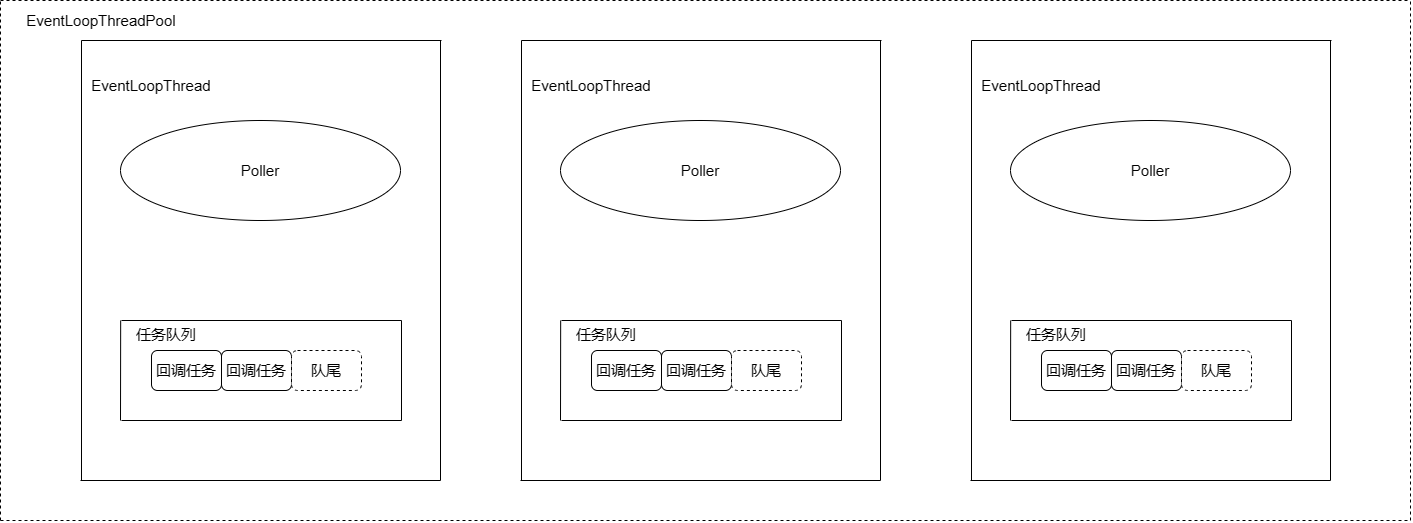

The diagram above was exported from draw.io. Its source (the exported page's mxGraphModel, read from the mxfile embedded in the PNG):
<mxGraphModel dx="2503" dy="1103" grid="1" gridSize="10" guides="1" tooltips="1" connect="1" arrows="1" fold="1" page="1" pageScale="1" pageWidth="827" pageHeight="1169" math="0" shadow="0">
  <root>
    <mxCell id="0" />
    <mxCell id="1" parent="0" />
    <mxCell id="S5Xp5w9fCEwy-76UTDA_-9" value="&lt;font style=&quot;font-size: 15px;&quot;&gt;回调任务&lt;/font&gt;" style="rounded=1;whiteSpace=wrap;html=1;" parent="1" vertex="1">
      <mxGeometry x="111" y="1110" width="70" height="40" as="geometry" />
    </mxCell>
    <mxCell id="S5Xp5w9fCEwy-76UTDA_-10" value="&lt;font style=&quot;font-size: 15px;&quot;&gt;回调任务&lt;/font&gt;" style="rounded=1;whiteSpace=wrap;html=1;" parent="1" vertex="1">
      <mxGeometry x="181" y="1110" width="70" height="40" as="geometry" />
    </mxCell>
    <mxCell id="S5Xp5w9fCEwy-76UTDA_-35" value="&lt;p style=&quot;line-height: 120%;&quot;&gt;&lt;font style=&quot;font-size: 15px;&quot;&gt;任务队列&lt;/font&gt;&lt;/p&gt;" style="text;html=1;strokeColor=none;fillColor=none;align=center;verticalAlign=middle;whiteSpace=wrap;rounded=0;" parent="1" vertex="1">
      <mxGeometry x="81" y="1080" width="90" height="30" as="geometry" />
    </mxCell>
    <mxCell id="8ceh7xDaE8lbrNcBBX1y-8" value="" style="endArrow=none;html=1;rounded=0;" parent="1" edge="1">
      <mxGeometry width="50" height="50" relative="1" as="geometry">
        <mxPoint x="361" y="1180" as="sourcePoint" />
        <mxPoint x="361" y="1080" as="targetPoint" />
      </mxGeometry>
    </mxCell>
    <mxCell id="8ceh7xDaE8lbrNcBBX1y-9" value="" style="endArrow=none;html=1;rounded=0;" parent="1" edge="1">
      <mxGeometry width="50" height="50" relative="1" as="geometry">
        <mxPoint x="80" y="1180" as="sourcePoint" />
        <mxPoint x="80.16999999999999" y="1080" as="targetPoint" />
      </mxGeometry>
    </mxCell>
    <mxCell id="8ceh7xDaE8lbrNcBBX1y-10" value="" style="endArrow=none;html=1;rounded=0;" parent="1" edge="1">
      <mxGeometry width="50" height="50" relative="1" as="geometry">
        <mxPoint x="361" y="1080" as="sourcePoint" />
        <mxPoint x="81" y="1080" as="targetPoint" />
      </mxGeometry>
    </mxCell>
    <mxCell id="8ceh7xDaE8lbrNcBBX1y-11" value="" style="endArrow=none;html=1;rounded=0;" parent="1" edge="1">
      <mxGeometry width="50" height="50" relative="1" as="geometry">
        <mxPoint x="361" y="1180" as="sourcePoint" />
        <mxPoint x="81" y="1180" as="targetPoint" />
      </mxGeometry>
    </mxCell>
    <mxCell id="-pUi7ObUs4_PQuatw68J-1" value="" style="endArrow=none;html=1;rounded=0;" edge="1" parent="1">
      <mxGeometry width="50" height="50" relative="1" as="geometry">
        <mxPoint x="41" y="1240" as="sourcePoint" />
        <mxPoint x="41" y="800" as="targetPoint" />
      </mxGeometry>
    </mxCell>
    <mxCell id="-pUi7ObUs4_PQuatw68J-11" value="&lt;font style=&quot;font-size: 15px;&quot;&gt;队尾&lt;/font&gt;" style="rounded=1;whiteSpace=wrap;html=1;dashed=1;" vertex="1" parent="1">
      <mxGeometry x="251" y="1110" width="70" height="40" as="geometry" />
    </mxCell>
    <mxCell id="-pUi7ObUs4_PQuatw68J-12" value="&lt;font style=&quot;font-size: 15px;&quot;&gt;EventLoopThread&lt;/font&gt;" style="text;html=1;strokeColor=none;fillColor=none;align=center;verticalAlign=middle;whiteSpace=wrap;rounded=0;" vertex="1" parent="1">
      <mxGeometry x="41" y="820" width="140" height="50" as="geometry" />
    </mxCell>
    <mxCell id="-pUi7ObUs4_PQuatw68J-15" value="&lt;font style=&quot;font-size: 15px;&quot;&gt;Poller&lt;/font&gt;" style="ellipse;whiteSpace=wrap;html=1;" vertex="1" parent="1">
      <mxGeometry x="80" y="880" width="280" height="100" as="geometry" />
    </mxCell>
    <mxCell id="-pUi7ObUs4_PQuatw68J-17" value="" style="endArrow=none;html=1;rounded=0;" edge="1" parent="1">
      <mxGeometry width="50" height="50" relative="1" as="geometry">
        <mxPoint x="400" y="1240" as="sourcePoint" />
        <mxPoint x="400" y="800" as="targetPoint" />
      </mxGeometry>
    </mxCell>
    <mxCell id="-pUi7ObUs4_PQuatw68J-18" value="" style="endArrow=none;html=1;rounded=0;" edge="1" parent="1">
      <mxGeometry width="50" height="50" relative="1" as="geometry">
        <mxPoint x="40" y="1240" as="sourcePoint" />
        <mxPoint x="400" y="1240" as="targetPoint" />
      </mxGeometry>
    </mxCell>
    <mxCell id="-pUi7ObUs4_PQuatw68J-19" value="" style="endArrow=none;html=1;rounded=0;" edge="1" parent="1">
      <mxGeometry width="50" height="50" relative="1" as="geometry">
        <mxPoint x="41" y="800" as="sourcePoint" />
        <mxPoint x="401" y="800" as="targetPoint" />
      </mxGeometry>
    </mxCell>
    <mxCell id="-pUi7ObUs4_PQuatw68J-20" value="&lt;font style=&quot;font-size: 15px;&quot;&gt;回调任务&lt;/font&gt;" style="rounded=1;whiteSpace=wrap;html=1;" vertex="1" parent="1">
      <mxGeometry x="551" y="1110" width="70" height="40" as="geometry" />
    </mxCell>
    <mxCell id="-pUi7ObUs4_PQuatw68J-21" value="&lt;font style=&quot;font-size: 15px;&quot;&gt;回调任务&lt;/font&gt;" style="rounded=1;whiteSpace=wrap;html=1;" vertex="1" parent="1">
      <mxGeometry x="621" y="1110" width="70" height="40" as="geometry" />
    </mxCell>
    <mxCell id="-pUi7ObUs4_PQuatw68J-22" value="&lt;p style=&quot;line-height: 120%;&quot;&gt;&lt;font style=&quot;font-size: 15px;&quot;&gt;任务队列&lt;/font&gt;&lt;/p&gt;" style="text;html=1;strokeColor=none;fillColor=none;align=center;verticalAlign=middle;whiteSpace=wrap;rounded=0;" vertex="1" parent="1">
      <mxGeometry x="521" y="1080" width="90" height="30" as="geometry" />
    </mxCell>
    <mxCell id="-pUi7ObUs4_PQuatw68J-23" value="" style="endArrow=none;html=1;rounded=0;" edge="1" parent="1">
      <mxGeometry width="50" height="50" relative="1" as="geometry">
        <mxPoint x="801" y="1180" as="sourcePoint" />
        <mxPoint x="801" y="1080" as="targetPoint" />
      </mxGeometry>
    </mxCell>
    <mxCell id="-pUi7ObUs4_PQuatw68J-24" value="" style="endArrow=none;html=1;rounded=0;" edge="1" parent="1">
      <mxGeometry width="50" height="50" relative="1" as="geometry">
        <mxPoint x="520" y="1180" as="sourcePoint" />
        <mxPoint x="520.17" y="1080" as="targetPoint" />
      </mxGeometry>
    </mxCell>
    <mxCell id="-pUi7ObUs4_PQuatw68J-25" value="" style="endArrow=none;html=1;rounded=0;" edge="1" parent="1">
      <mxGeometry width="50" height="50" relative="1" as="geometry">
        <mxPoint x="801" y="1080" as="sourcePoint" />
        <mxPoint x="521" y="1080" as="targetPoint" />
      </mxGeometry>
    </mxCell>
    <mxCell id="-pUi7ObUs4_PQuatw68J-26" value="" style="endArrow=none;html=1;rounded=0;" edge="1" parent="1">
      <mxGeometry width="50" height="50" relative="1" as="geometry">
        <mxPoint x="801" y="1180" as="sourcePoint" />
        <mxPoint x="521" y="1180" as="targetPoint" />
      </mxGeometry>
    </mxCell>
    <mxCell id="-pUi7ObUs4_PQuatw68J-27" value="" style="endArrow=none;html=1;rounded=0;" edge="1" parent="1">
      <mxGeometry width="50" height="50" relative="1" as="geometry">
        <mxPoint x="481" y="1240" as="sourcePoint" />
        <mxPoint x="481" y="800" as="targetPoint" />
      </mxGeometry>
    </mxCell>
    <mxCell id="-pUi7ObUs4_PQuatw68J-28" value="&lt;font style=&quot;font-size: 15px;&quot;&gt;队尾&lt;/font&gt;" style="rounded=1;whiteSpace=wrap;html=1;dashed=1;" vertex="1" parent="1">
      <mxGeometry x="691" y="1110" width="70" height="40" as="geometry" />
    </mxCell>
    <mxCell id="-pUi7ObUs4_PQuatw68J-29" value="&lt;font style=&quot;font-size: 15px;&quot;&gt;EventLoopThread&lt;/font&gt;" style="text;html=1;strokeColor=none;fillColor=none;align=center;verticalAlign=middle;whiteSpace=wrap;rounded=0;" vertex="1" parent="1">
      <mxGeometry x="481" y="820" width="140" height="50" as="geometry" />
    </mxCell>
    <mxCell id="-pUi7ObUs4_PQuatw68J-30" value="&lt;font style=&quot;font-size: 15px;&quot;&gt;Poller&lt;/font&gt;" style="ellipse;whiteSpace=wrap;html=1;" vertex="1" parent="1">
      <mxGeometry x="520" y="880" width="280" height="100" as="geometry" />
    </mxCell>
    <mxCell id="-pUi7ObUs4_PQuatw68J-31" value="" style="endArrow=none;html=1;rounded=0;" edge="1" parent="1">
      <mxGeometry width="50" height="50" relative="1" as="geometry">
        <mxPoint x="840" y="1240" as="sourcePoint" />
        <mxPoint x="840" y="800" as="targetPoint" />
      </mxGeometry>
    </mxCell>
    <mxCell id="-pUi7ObUs4_PQuatw68J-32" value="" style="endArrow=none;html=1;rounded=0;" edge="1" parent="1">
      <mxGeometry width="50" height="50" relative="1" as="geometry">
        <mxPoint x="480" y="1240" as="sourcePoint" />
        <mxPoint x="840" y="1240" as="targetPoint" />
      </mxGeometry>
    </mxCell>
    <mxCell id="-pUi7ObUs4_PQuatw68J-33" value="" style="endArrow=none;html=1;rounded=0;" edge="1" parent="1">
      <mxGeometry width="50" height="50" relative="1" as="geometry">
        <mxPoint x="481" y="800" as="sourcePoint" />
        <mxPoint x="841" y="800" as="targetPoint" />
      </mxGeometry>
    </mxCell>
    <mxCell id="-pUi7ObUs4_PQuatw68J-34" value="&lt;font style=&quot;font-size: 15px;&quot;&gt;回调任务&lt;/font&gt;" style="rounded=1;whiteSpace=wrap;html=1;" vertex="1" parent="1">
      <mxGeometry x="1001" y="1110" width="70" height="40" as="geometry" />
    </mxCell>
    <mxCell id="-pUi7ObUs4_PQuatw68J-35" value="&lt;font style=&quot;font-size: 15px;&quot;&gt;回调任务&lt;/font&gt;" style="rounded=1;whiteSpace=wrap;html=1;" vertex="1" parent="1">
      <mxGeometry x="1071" y="1110" width="70" height="40" as="geometry" />
    </mxCell>
    <mxCell id="-pUi7ObUs4_PQuatw68J-36" value="&lt;p style=&quot;line-height: 120%;&quot;&gt;&lt;font style=&quot;font-size: 15px;&quot;&gt;任务队列&lt;/font&gt;&lt;/p&gt;" style="text;html=1;strokeColor=none;fillColor=none;align=center;verticalAlign=middle;whiteSpace=wrap;rounded=0;" vertex="1" parent="1">
      <mxGeometry x="971" y="1080" width="90" height="30" as="geometry" />
    </mxCell>
    <mxCell id="-pUi7ObUs4_PQuatw68J-37" value="" style="endArrow=none;html=1;rounded=0;" edge="1" parent="1">
      <mxGeometry width="50" height="50" relative="1" as="geometry">
        <mxPoint x="1251" y="1180" as="sourcePoint" />
        <mxPoint x="1251" y="1080" as="targetPoint" />
      </mxGeometry>
    </mxCell>
    <mxCell id="-pUi7ObUs4_PQuatw68J-38" value="" style="endArrow=none;html=1;rounded=0;" edge="1" parent="1">
      <mxGeometry width="50" height="50" relative="1" as="geometry">
        <mxPoint x="970" y="1180" as="sourcePoint" />
        <mxPoint x="970.17" y="1080" as="targetPoint" />
      </mxGeometry>
    </mxCell>
    <mxCell id="-pUi7ObUs4_PQuatw68J-39" value="" style="endArrow=none;html=1;rounded=0;" edge="1" parent="1">
      <mxGeometry width="50" height="50" relative="1" as="geometry">
        <mxPoint x="1251" y="1080" as="sourcePoint" />
        <mxPoint x="971" y="1080" as="targetPoint" />
      </mxGeometry>
    </mxCell>
    <mxCell id="-pUi7ObUs4_PQuatw68J-40" value="" style="endArrow=none;html=1;rounded=0;" edge="1" parent="1">
      <mxGeometry width="50" height="50" relative="1" as="geometry">
        <mxPoint x="1251" y="1180" as="sourcePoint" />
        <mxPoint x="971" y="1180" as="targetPoint" />
      </mxGeometry>
    </mxCell>
    <mxCell id="-pUi7ObUs4_PQuatw68J-41" value="" style="endArrow=none;html=1;rounded=0;" edge="1" parent="1">
      <mxGeometry width="50" height="50" relative="1" as="geometry">
        <mxPoint x="931" y="1240" as="sourcePoint" />
        <mxPoint x="931" y="800" as="targetPoint" />
      </mxGeometry>
    </mxCell>
    <mxCell id="-pUi7ObUs4_PQuatw68J-42" value="&lt;font style=&quot;font-size: 15px;&quot;&gt;队尾&lt;/font&gt;" style="rounded=1;whiteSpace=wrap;html=1;dashed=1;" vertex="1" parent="1">
      <mxGeometry x="1141" y="1110" width="70" height="40" as="geometry" />
    </mxCell>
    <mxCell id="-pUi7ObUs4_PQuatw68J-43" value="&lt;font style=&quot;font-size: 15px;&quot;&gt;EventLoopThread&lt;/font&gt;" style="text;html=1;strokeColor=none;fillColor=none;align=center;verticalAlign=middle;whiteSpace=wrap;rounded=0;" vertex="1" parent="1">
      <mxGeometry x="931" y="820" width="140" height="50" as="geometry" />
    </mxCell>
    <mxCell id="-pUi7ObUs4_PQuatw68J-44" value="&lt;font style=&quot;font-size: 15px;&quot;&gt;Poller&lt;/font&gt;" style="ellipse;whiteSpace=wrap;html=1;" vertex="1" parent="1">
      <mxGeometry x="970" y="880" width="280" height="100" as="geometry" />
    </mxCell>
    <mxCell id="-pUi7ObUs4_PQuatw68J-45" value="" style="endArrow=none;html=1;rounded=0;" edge="1" parent="1">
      <mxGeometry width="50" height="50" relative="1" as="geometry">
        <mxPoint x="1290" y="1240" as="sourcePoint" />
        <mxPoint x="1290" y="800" as="targetPoint" />
      </mxGeometry>
    </mxCell>
    <mxCell id="-pUi7ObUs4_PQuatw68J-46" value="" style="endArrow=none;html=1;rounded=0;" edge="1" parent="1">
      <mxGeometry width="50" height="50" relative="1" as="geometry">
        <mxPoint x="930" y="1240" as="sourcePoint" />
        <mxPoint x="1290" y="1240" as="targetPoint" />
      </mxGeometry>
    </mxCell>
    <mxCell id="-pUi7ObUs4_PQuatw68J-47" value="" style="endArrow=none;html=1;rounded=0;" edge="1" parent="1">
      <mxGeometry width="50" height="50" relative="1" as="geometry">
        <mxPoint x="931" y="800" as="sourcePoint" />
        <mxPoint x="1291" y="800" as="targetPoint" />
      </mxGeometry>
    </mxCell>
    <mxCell id="-pUi7ObUs4_PQuatw68J-48" value="" style="endArrow=none;html=1;rounded=0;dashed=1;" edge="1" parent="1">
      <mxGeometry width="50" height="50" relative="1" as="geometry">
        <mxPoint x="-40" y="1280" as="sourcePoint" />
        <mxPoint x="-40" y="760" as="targetPoint" />
      </mxGeometry>
    </mxCell>
    <mxCell id="-pUi7ObUs4_PQuatw68J-49" value="" style="endArrow=none;html=1;rounded=0;dashed=1;" edge="1" parent="1">
      <mxGeometry width="50" height="50" relative="1" as="geometry">
        <mxPoint x="1370" y="1280" as="sourcePoint" />
        <mxPoint x="1370" y="760" as="targetPoint" />
      </mxGeometry>
    </mxCell>
    <mxCell id="-pUi7ObUs4_PQuatw68J-50" value="" style="endArrow=none;html=1;rounded=0;dashed=1;" edge="1" parent="1">
      <mxGeometry width="50" height="50" relative="1" as="geometry">
        <mxPoint x="-40" y="1280" as="sourcePoint" />
        <mxPoint x="1370" y="1280" as="targetPoint" />
      </mxGeometry>
    </mxCell>
    <mxCell id="-pUi7ObUs4_PQuatw68J-51" value="" style="endArrow=none;html=1;rounded=0;dashed=1;" edge="1" parent="1">
      <mxGeometry width="50" height="50" relative="1" as="geometry">
        <mxPoint x="-40" y="760" as="sourcePoint" />
        <mxPoint x="1370" y="760" as="targetPoint" />
      </mxGeometry>
    </mxCell>
    <mxCell id="-pUi7ObUs4_PQuatw68J-52" value="&lt;font style=&quot;font-size: 15px;&quot;&gt;EventLoopThreadPool&lt;/font&gt;" style="text;html=1;strokeColor=none;fillColor=none;align=center;verticalAlign=middle;whiteSpace=wrap;rounded=0;" vertex="1" parent="1">
      <mxGeometry x="-38" y="760" width="198" height="40" as="geometry" />
    </mxCell>
  </root>
</mxGraphModel>